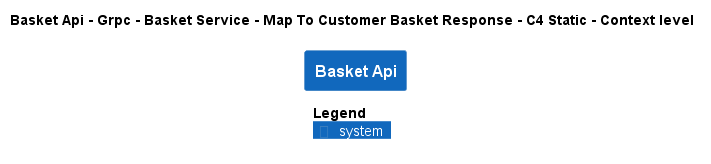

The diagram above was rendered by PlantUML. Its source (embedded in the PNG):
@startuml
!pragma layout smetana
!include ..\..\..\..\..\..\..\..\.c4s\C4_Context.puml

AddElementTag("state:new", $bgColor=green, $fontColor=#ffffff, $borderColor=green, $shadowing="False")
AddElementTag("state:changed", $bgColor=orange, $fontColor=#ffffff, $borderColor=orange, $shadowing="False")
AddElementTag("state:removed", $bgColor=red, $fontColor=#ffffff, $borderColor=red, $shadowing="False")

AddRelTag("state:new", $textColor=green, $lineColor=green)
AddRelTag("state:changed", $textColor=orange, $lineColor=orange)
AddRelTag("state:removed", $textColor=red, $lineColor=red)

SHOW_PERSON_PORTRAIT()
LAYOUT_TOP_DOWN()

skinparam linetype polyline

title Basket Api - Grpc - Basket Service - Map To Customer Basket Response - C4 Static - Context level

System(dotnet.eShop.Architecture.SoftwareSystems.BasketApi, "Basket Api", "")



SHOW_LEGEND()
@enduml